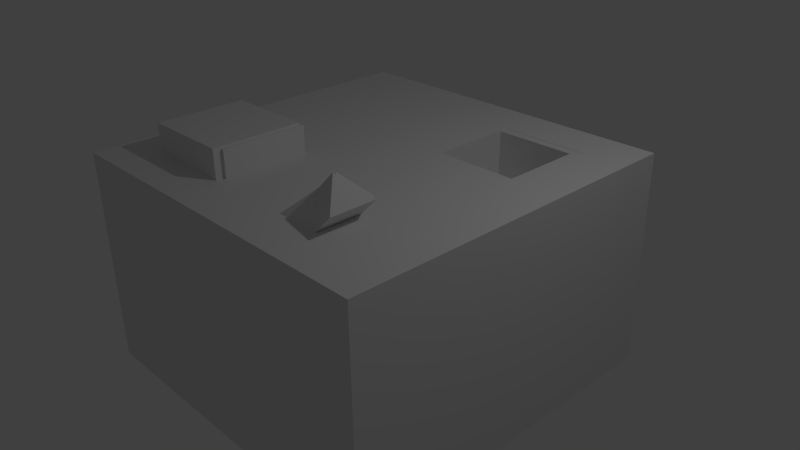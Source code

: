 # Source: testworld2.blend  (saved by Blender 2.70.0; exported with 4.5.12 LTS)
import bpy
from mathutils import Matrix  # noqa: F401  (used for matrix-valued properties, if any)

bpy.ops.wm.read_factory_settings(use_empty=True)
scene = bpy.context.scene
scene.name = 'Scene'

# ---- collections
col_collection_1 = bpy.data.collections.new('Collection 1'); scene.collection.children.link(col_collection_1)

# ---- materials (node trees are filled in below, after node groups)
mat_material = bpy.data.materials.new('Material')
mat_material.alpha_threshold = 0.0
mat_material.use_transparent_shadow = False
mat_material.roughness = 0.5
mat_material.line_color = (0.0, 0.0, 0.0, 1.0)

# ---- material node trees

# ---- world
world_world = bpy.data.worlds.new('World'); scene.world = world_world
world_world.color = (0.05088, 0.05088, 0.05088)
world_world.use_sun_shadow = False
world_world.sun_shadow_jitter_overblur = 0.0
world_world.cycles.sampling_method = 'MANUAL'
world_world.cycles.sample_map_resolution = 256

# ---- cameras
cam_camera = bpy.data.cameras.new('Camera')
cam_camera.clip_end = 100.0
cam_camera.lens = 35.0
cam_camera.sensor_width = 32.0
cam_camera.sensor_height = 18.0
cam_camera.ortho_scale = 7.314
cam_camera.dof.focus_distance = 0.0
cam_camera.dof.aperture_fstop = 128.0

# ---- lights
light_lamp = bpy.data.lights.new('Lamp', 'POINT')
light_lamp.transmission_factor = 0.0
light_lamp.cutoff_distance = 30.0
light_lamp.energy = 100.0
light_lamp.shadow_buffer_clip_start = 1.001
light_lamp.shadow_soft_size = 0.1
light_lamp.shadow_maximum_resolution = 0.006
light_lamp.use_absolute_resolution = True
light_lamp.cycles.use_multiple_importance_sampling = False

# ---- meshes
me_cube = bpy.data.meshes.new('Cube')
me_cube.from_pydata([(1.0, 1.0, -1.0), (1.0, -1.0, -1.0), (-1.0, -1.0, -1.0), (-1.0, 1.0, -1.0), (1.0, 1.0, 1.0), (1.0, -1.0, 1.0), (-1.0, -1.0, 1.0), (-1.0, 1.0, 1.0), (1.0, 1.0, 1.0), (1.0, -1.0, 1.0), (-1.0, -1.0, 1.0), (-1.0, 1.0, 1.0), (1.0, -5.364e-07, 1.0), (2.384e-07, 1.0, 1.0), (-5.364e-07, -1.0, 1.0), (-1.0, 1.788e-07, 1.0), (-1.49e-07, -1.788e-07, 1.0), (1.0, -0.5, 1.0), (-0.5, 1.0, 1.0), (-0.5, -1.0, 1.0), (-1.0, 0.5, 1.0), (1.0, 0.5, 1.0), (0.5, 1.0, 1.0), (0.5, -1.0, 1.0), (-1.0, -0.5, 1.0), (-3.427e-07, -0.5, 1.0), (4.47e-08, 0.5, 1.0), (0.5, -3.576e-07, 1.0), (-0.5, 0.0, 1.0), (0.5, 0.5, 0.5485), (0.5, -0.5, 1.0), (0.375, -0.625, 1.203), (-0.5, 0.5, 1.0), (1.0, -0.75, 1.0), (-0.75, 1.0, 1.0), (-0.75, -1.0, 1.0), (-1.0, 0.75, 1.0), (1.0, 0.75, 1.0), (0.75, 1.0, 1.0), (0.75, -1.0, 1.0), (-1.0, -0.75, 1.0), (-4.396e-07, -0.75, 1.0), (1.416e-07, 0.75, 1.0), (0.75, -4.47e-07, 1.0), (-0.25, -8.941e-08, 1.0), (1.0, -0.25, 1.0), (-0.25, 1.0, 1.0), (-0.25, -1.0, 1.0), (-1.0, 0.25, 1.0), (1.0, 0.25, 1.0), (0.25, 1.0, 1.0), (0.25, -1.0, 1.0), (-1.0, -0.25, 1.0), (-2.459e-07, -0.25, 1.0), (-5.215e-08, 0.25, 1.0), (0.25, -2.682e-07, 1.0), (-0.75, 8.941e-08, 1.0), (-0.5, -0.75, 1.0), (-0.5, -0.25, 1.0), (-0.25, -0.5, 1.0), (-0.75, -0.5, 1.0), (0.5, -0.75, 1.0), (0.5, -0.25, 1.0), (0.75, -0.5, 1.0), (0.25, -0.5, 1.0), (0.5, 0.25, 1.0), (0.5, 0.75, 1.0), (0.75, 0.5, 1.0), (0.25, 0.5, 1.0), (-0.5, 0.25, 1.0), (-0.5, 0.75, 1.0), (-0.25, 0.5, 1.0), (-0.75, 0.5, 1.0), (-0.75, -0.75, 1.0), (0.25, -0.75, 1.0), (0.25, 0.25, 1.0), (-0.75, 0.25, 1.0), (-0.25, -0.75, 1.0), (-0.25, -0.25, 1.0), (-0.75, -0.25, 1.0), (0.75, -0.75, 1.0), (0.75, -0.25, 1.0), (0.25, -0.25, 1.0), (0.75, 0.25, 1.0), (0.75, 0.75, 1.0), (0.25, 0.75, 1.0), (-0.25, 0.25, 1.0), (-0.25, 0.75, 1.0), (-0.75, 0.75, 1.0), (-0.5, -0.5, 1.263), (-0.5, -0.75, 1.263), (-0.5, -0.25, 1.263), (-0.25, -0.5, 1.263), (-0.75, -0.5, 1.263), (-0.75, -0.75, 1.263), (-0.25, -0.75, 1.263), (-0.25, -0.25, 1.263), (-0.75, -0.25, 1.263), (0.5, 0.25, 0.5485), (0.5, 0.75, 0.5485), (0.75, 0.5, 0.5485), (0.25, 0.5, 0.5485), (0.25, 0.25, 0.5485), (0.75, 0.25, 0.5485), (0.75, 0.75, 0.5485), (0.25, 0.75, 0.5485), (0.5999, -0.5, 1.164), (0.4749, -0.625, 1.367), (0.5999, -0.75, 1.164), (1.065, 1.068, -1.128), (1.065, -1.065, -1.128), (-1.068, -1.065, -1.128), (-1.068, 1.068, -1.128), (1.065, 1.068, 1.005), (1.065, -1.065, 1.005), (-1.068, -1.065, 1.005), (-1.068, 1.068, 1.005), (1.065, 1.068, 1.005), (1.065, -1.065, 1.005), (-1.068, -1.065, 1.005), (-1.068, 1.068, 1.005), (1.065, 0.001528, 1.005), (-0.001253, 1.068, 1.005), (-0.001253, -1.065, 1.005), (-1.068, 0.001528, 1.005), (-0.001253, 0.001528, 1.005), (1.065, -0.5318, 1.005), (-0.5346, 1.068, 1.005), (-0.5346, -1.065, 1.005), (-1.068, 0.5348, 1.005), (1.065, 0.5348, 1.005), (0.5321, 1.068, 1.005), (0.5321, -1.065, 1.005), (-1.068, -0.5318, 1.005), (-0.001253, -0.5318, 1.005), (-0.001253, 0.5348, 1.005), (0.5321, 0.001528, 1.005), (-0.5346, 0.001528, 1.005), (0.5321, 0.5348, 0.5238), (0.5321, -0.5318, 1.005), (0.3987, -0.6651, 1.221), (-0.5346, 0.5348, 1.005), (1.065, -0.7984, 1.005), (-0.8012, 1.068, 1.005), (-0.8012, -1.065, 1.005), (-1.068, 0.8015, 1.005), (1.065, 0.8015, 1.005), (0.7987, 1.068, 1.005), (0.7987, -1.065, 1.005), (-1.068, -0.7984, 1.005), (-0.001253, -0.7984, 1.005), (-0.001253, 0.8015, 1.005), (0.7987, 0.001528, 1.005), (-0.2679, 0.001528, 1.005), (1.065, -0.2651, 1.005), (-0.2679, 1.068, 1.005), (-0.2679, -1.065, 1.005), (-1.068, 0.2682, 1.005), (1.065, 0.2682, 1.005), (0.2654, 1.068, 1.005), (0.2654, -1.065, 1.005), (-1.068, -0.2651, 1.005), (-0.001253, -0.2651, 1.005), (-0.001253, 0.2682, 1.005), (0.2654, 0.001528, 1.005), (-0.8012, 0.001528, 1.005), (-0.5346, -0.7984, 1.005), (-0.5346, -0.2651, 1.005), (-0.2679, -0.5318, 1.005), (-0.8012, -0.5318, 1.005), (0.5321, -0.7984, 1.005), (0.5321, -0.2651, 1.005), (0.7987, -0.5318, 1.005), (0.2654, -0.5318, 1.005), (0.5321, 0.2682, 1.005), (0.5321, 0.8015, 1.005), (0.7987, 0.5348, 1.005), (0.2654, 0.5348, 1.005), (-0.5346, 0.2682, 1.005), (-0.5346, 0.8015, 1.005), (-0.2679, 0.5348, 1.005), (-0.8012, 0.5348, 1.005), (-0.8012, -0.7984, 1.005), (0.2654, -0.7984, 1.005), (0.2654, 0.2682, 1.005), (-0.8012, 0.2682, 1.005), (-0.2679, -0.7984, 1.005), (-0.2679, -0.2651, 1.005), (-0.8012, -0.2651, 1.005), (0.7987, -0.7984, 1.005), (0.7987, -0.2651, 1.005), (0.2654, -0.2651, 1.005), (0.7987, 0.2682, 1.005), (0.7987, 0.8015, 1.005), (0.2654, 0.8015, 1.005), (-0.2679, 0.2682, 1.005), (-0.2679, 0.8015, 1.005), (-0.8012, 0.8015, 1.005), (-0.5346, -0.5318, 1.285), (-0.5346, -0.7984, 1.285), (-0.5346, -0.2651, 1.285), (-0.2679, -0.5318, 1.285), (-0.8012, -0.5318, 1.285), (-0.8012, -0.7984, 1.285), (-0.2679, -0.7984, 1.285), (-0.2679, -0.2651, 1.285), (-0.8012, -0.2651, 1.285), (0.5321, 0.2682, 0.5238), (0.5321, 0.8015, 0.5238), (0.7987, 0.5348, 0.5238), (0.2654, 0.5348, 0.5238), (0.2654, 0.2682, 0.5238), (0.7987, 0.2682, 0.5238), (0.7987, 0.8015, 0.5238), (0.2654, 0.8015, 0.5238), (0.6386, -0.5318, 1.181), (0.5053, -0.6651, 1.397), (0.6386, -0.7984, 1.181)], [], [(0, 3, 2, 1), (7, 11, 36, 20, 48, 15, 52, 24, 40, 10, 6), (0, 1, 5, 4), (1, 2, 6, 5), (2, 3, 7, 6), (4, 7, 3, 0), (73, 35, 10, 40), (6, 10, 35, 19, 47, 14, 51, 23, 39, 9, 5), (4, 8, 38, 22, 50, 13, 46, 18, 34, 11, 7), (5, 9, 33, 17, 45, 12, 49, 21, 37, 8, 4), (74, 51, 14, 41), (75, 55, 16, 54), (76, 56, 15, 48), (77, 47, 19, 57), (59, 92, 96, 78), (79, 60, 24, 52), (80, 39, 23, 61), (81, 63, 30, 62), (82, 64, 25, 53), (83, 43, 27, 65), (67, 100, 104, 84), (85, 68, 26, 42), (86, 44, 28, 69), (87, 71, 32, 70), (88, 72, 20, 36), (57, 19, 35, 73), (78, 96, 91, 58), (60, 73, 40, 24), (61, 23, 51, 74), (64, 74, 41, 25), (65, 27, 55, 75), (84, 104, 99, 66), (68, 75, 54, 26), (69, 28, 56, 76), (32, 69, 76, 72), (72, 76, 48, 20), (41, 14, 47, 77), (25, 41, 77, 59), (79, 97, 93, 60), (53, 25, 59, 78), (16, 53, 78, 44), (44, 78, 58, 28), (58, 91, 97, 79), (28, 58, 79, 56), (56, 79, 52, 15), (33, 9, 39, 80), (17, 33, 80, 63), (63, 80, 61, 30), (45, 17, 63, 81), (12, 45, 81, 43), (43, 81, 62, 27), (62, 30, 64, 82), (27, 62, 82, 55), (55, 82, 53, 16), (49, 12, 43, 83), (21, 49, 83, 67), (85, 105, 101, 68), (37, 21, 67, 84), (8, 37, 84, 38), (38, 84, 66, 22), (66, 99, 105, 85), (22, 66, 85, 50), (50, 85, 42, 13), (54, 16, 44, 86), (26, 54, 86, 71), (71, 86, 69, 32), (42, 26, 71, 87), (13, 42, 87, 46), (46, 87, 70, 18), (70, 32, 72, 88), (18, 70, 88, 34), (34, 88, 36, 11), (96, 92, 89, 91), (89, 90, 94, 93), (92, 95, 90, 89), (91, 89, 93, 97), (57, 90, 95, 77), (77, 95, 92, 59), (73, 94, 90, 57), (60, 93, 94, 73), (104, 100, 29, 99), (29, 98, 102, 101), (100, 103, 98, 29), (99, 29, 101, 105), (65, 98, 103, 83), (83, 103, 100, 67), (75, 102, 98, 65), (68, 101, 102, 75), (74, 31, 61), (64, 31, 74), (31, 107, 108, 61), (30, 31, 64), (108, 107, 106), (30, 106, 107, 31), (61, 108, 106, 30), (109, 110, 111, 112), (116, 115, 119, 149, 133, 161, 124, 157, 129, 145, 120), (109, 113, 114, 110), (110, 114, 115, 111), (111, 115, 116, 112), (113, 109, 112, 116), (182, 149, 119, 144), (115, 114, 118, 148, 132, 160, 123, 156, 128, 144, 119), (113, 116, 120, 143, 127, 155, 122, 159, 131, 147, 117), (114, 113, 117, 146, 130, 158, 121, 154, 126, 142, 118), (183, 150, 123, 160), (184, 163, 125, 164), (185, 157, 124, 165), (186, 166, 128, 156), (168, 187, 205, 201), (188, 161, 133, 169), (189, 170, 132, 148), (190, 171, 139, 172), (191, 162, 134, 173), (192, 174, 136, 152), (176, 193, 213, 209), (194, 151, 135, 177), (195, 178, 137, 153), (196, 179, 141, 180), (197, 145, 129, 181), (166, 182, 144, 128), (187, 167, 200, 205), (169, 133, 149, 182), (170, 183, 160, 132), (173, 134, 150, 183), (174, 184, 164, 136), (193, 175, 208, 213), (177, 135, 163, 184), (178, 185, 165, 137), (141, 181, 185, 178), (181, 129, 157, 185), (150, 186, 156, 123), (134, 168, 186, 150), (188, 169, 202, 206), (162, 187, 168, 134), (125, 153, 187, 162), (153, 137, 167, 187), (167, 188, 206, 200), (137, 165, 188, 167), (165, 124, 161, 188), (142, 189, 148, 118), (126, 172, 189, 142), (172, 139, 170, 189), (154, 190, 172, 126), (121, 152, 190, 154), (152, 136, 171, 190), (171, 191, 173, 139), (136, 164, 191, 171), (164, 125, 162, 191), (158, 192, 152, 121), (130, 176, 192, 158), (194, 177, 210, 214), (146, 193, 176, 130), (117, 147, 193, 146), (147, 131, 175, 193), (175, 194, 214, 208), (131, 159, 194, 175), (159, 122, 151, 194), (163, 195, 153, 125), (135, 180, 195, 163), (180, 141, 178, 195), (151, 196, 180, 135), (122, 155, 196, 151), (155, 127, 179, 196), (179, 197, 181, 141), (127, 143, 197, 179), (143, 120, 145, 197), (205, 200, 198, 201), (198, 202, 203, 199), (201, 198, 199, 204), (200, 206, 202, 198), (166, 186, 204, 199), (186, 168, 201, 204), (182, 166, 199, 203), (169, 182, 203, 202), (213, 208, 138, 209), (138, 210, 211, 207), (209, 138, 207, 212), (208, 214, 210, 138), (174, 192, 212, 207), (192, 176, 209, 212), (184, 174, 207, 211), (177, 184, 211, 210), (183, 170, 140), (173, 183, 140), (140, 170, 217, 216), (139, 173, 140), (217, 215, 216), (139, 140, 216, 215), (170, 139, 215, 217)])
me_cube.materials.append(mat_material)
me_cube.use_remesh_preserve_volume = False
me_cube.use_remesh_preserve_attributes = False
me_cube.use_mirror_vertex_groups = False
me_cube.update()

# ---- objects
ob_cube = bpy.data.objects.new('Cube', me_cube)
ob_lamp = bpy.data.objects.new('Lamp', light_lamp)
ob_camera = bpy.data.objects.new('Camera', cam_camera)

# ---- transforms, parenting, visibility, modifiers, constraints
ob_cube.location = (0.0, 0.0, 0.0)
ob_cube.scale = (2.265, 2.265, 1.387)
ob_cube.lock_rotations_4d = False
ob_cube.empty_display_type = 'ARROWS'
ob_cube.lineart.crease_threshold = 0.0
ob_lamp.location = (4.076, 1.005, 5.904)
ob_lamp.rotation_euler = (0.6503, 0.05522, 1.866)
ob_lamp.lock_rotations_4d = False
ob_lamp.empty_display_type = 'ARROWS'
ob_lamp.color = (0.0, 0.0, 0.0, 0.0)
ob_lamp.lineart.crease_threshold = 0.0
ob_camera.location = (7.481, -6.508, 5.344)
ob_camera.rotation_euler = (1.109, 0.01082, 0.8149)
ob_camera.lock_rotations_4d = False
ob_camera.empty_display_type = 'ARROWS'
ob_camera.color = (0.0, 0.0, 0.0, 0.0)
ob_camera.display_type = 'WIRE'
ob_camera.lineart.crease_threshold = 0.0

# ---- collection membership
col_collection_1.objects.link(ob_cube)
col_collection_1.objects.link(ob_lamp)
col_collection_1.objects.link(ob_camera)

# ---- scene / render settings (as saved in the file)
scene.camera = ob_camera
scene.frame_start = 1; scene.frame_end = 250; scene.frame_set(1)
scene.render.engine = 'BLENDER_EEVEE_NEXT'
scene.render.resolution_percentage = 50
scene.render.dither_intensity = 0.0
scene.cycles.use_denoising = False
scene.cycles.samples = 10
scene.cycles.sampling_pattern = 'TABULATED_SOBOL'
scene.cycles.light_sampling_threshold = 0.0
scene.cycles.use_adaptive_sampling = False
scene.cycles.use_light_tree = False
scene.cycles.blur_glossy = 0.0
scene.cycles.volume_bounces = 1
scene.cycles.pixel_filter_type = 'GAUSSIAN'
scene.cycles.sample_clamp_indirect = 0.0
scene.view_settings.view_transform = 'Standard'
bpy.context.view_layer.update()
